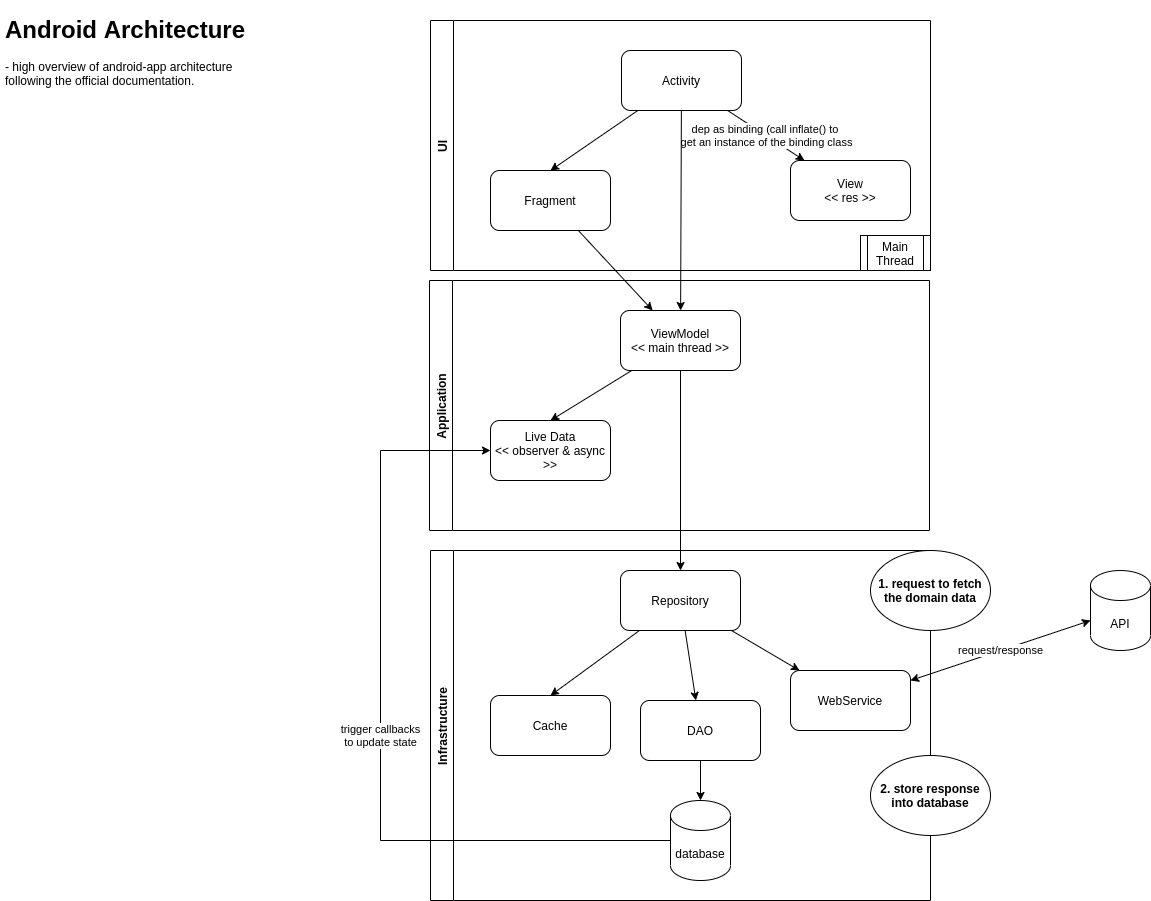

The diagram above was exported from draw.io. Its source (the exported page's mxGraphModel, read from the mxfile embedded in the PNG):
<mxGraphModel dx="862" dy="489" grid="1" gridSize="10" guides="1" tooltips="1" connect="1" arrows="1" fold="1" page="1" pageScale="1" pageWidth="850" pageHeight="1100" background="#FFFFFF" math="0" shadow="0">
  <root>
    <mxCell id="0" />
    <mxCell id="1" parent="0" />
    <mxCell id="dRLrhxJgc-0rBN1_-o5C-1" value="&lt;h1&gt;Android Architecture&amp;nbsp;&lt;/h1&gt;&lt;p&gt;- high overview of android-app architecture following the official documentation.&lt;/p&gt;" style="text;html=1;strokeColor=none;fillColor=none;spacing=5;spacingTop=-20;whiteSpace=wrap;overflow=hidden;rounded=0;" parent="1" vertex="1">
      <mxGeometry x="20" y="30" width="260" height="330" as="geometry" />
    </mxCell>
    <mxCell id="dRLrhxJgc-0rBN1_-o5C-2" value="API" style="shape=cylinder3;whiteSpace=wrap;html=1;boundedLbl=1;backgroundOutline=1;size=15;" parent="1" vertex="1">
      <mxGeometry x="1110" y="590" width="60" height="80" as="geometry" />
    </mxCell>
    <mxCell id="dRLrhxJgc-0rBN1_-o5C-3" value="Infrastructure" style="swimlane;horizontal=0;" parent="1" vertex="1">
      <mxGeometry x="450" y="570" width="500" height="350" as="geometry" />
    </mxCell>
    <mxCell id="dRLrhxJgc-0rBN1_-o5C-4" style="edgeStyle=none;rounded=0;orthogonalLoop=1;jettySize=auto;html=1;startArrow=none;startFill=0;" parent="dRLrhxJgc-0rBN1_-o5C-3" source="dRLrhxJgc-0rBN1_-o5C-7" target="dRLrhxJgc-0rBN1_-o5C-10" edge="1">
      <mxGeometry relative="1" as="geometry" />
    </mxCell>
    <mxCell id="dRLrhxJgc-0rBN1_-o5C-5" style="edgeStyle=none;rounded=0;orthogonalLoop=1;jettySize=auto;html=1;startArrow=none;startFill=0;" parent="dRLrhxJgc-0rBN1_-o5C-3" source="dRLrhxJgc-0rBN1_-o5C-7" target="dRLrhxJgc-0rBN1_-o5C-8" edge="1">
      <mxGeometry relative="1" as="geometry" />
    </mxCell>
    <mxCell id="dRLrhxJgc-0rBN1_-o5C-6" style="edgeStyle=none;rounded=0;orthogonalLoop=1;jettySize=auto;html=1;entryX=0.5;entryY=0;entryDx=0;entryDy=0;startArrow=none;startFill=0;" parent="dRLrhxJgc-0rBN1_-o5C-3" source="dRLrhxJgc-0rBN1_-o5C-7" target="dRLrhxJgc-0rBN1_-o5C-12" edge="1">
      <mxGeometry relative="1" as="geometry" />
    </mxCell>
    <mxCell id="dRLrhxJgc-0rBN1_-o5C-7" value="Repository" style="rounded=1;whiteSpace=wrap;html=1;" parent="dRLrhxJgc-0rBN1_-o5C-3" vertex="1">
      <mxGeometry x="190" y="20" width="120" height="60" as="geometry" />
    </mxCell>
    <mxCell id="dRLrhxJgc-0rBN1_-o5C-8" value="WebService" style="rounded=1;whiteSpace=wrap;html=1;" parent="dRLrhxJgc-0rBN1_-o5C-3" vertex="1">
      <mxGeometry x="360" y="120" width="120" height="60" as="geometry" />
    </mxCell>
    <mxCell id="dRLrhxJgc-0rBN1_-o5C-9" style="edgeStyle=none;rounded=0;orthogonalLoop=1;jettySize=auto;html=1;startArrow=none;startFill=0;" parent="dRLrhxJgc-0rBN1_-o5C-3" source="dRLrhxJgc-0rBN1_-o5C-10" target="dRLrhxJgc-0rBN1_-o5C-11" edge="1">
      <mxGeometry relative="1" as="geometry" />
    </mxCell>
    <mxCell id="dRLrhxJgc-0rBN1_-o5C-10" value="DAO" style="rounded=1;whiteSpace=wrap;html=1;" parent="dRLrhxJgc-0rBN1_-o5C-3" vertex="1">
      <mxGeometry x="210" y="150" width="120" height="60" as="geometry" />
    </mxCell>
    <mxCell id="dRLrhxJgc-0rBN1_-o5C-11" value="database" style="shape=cylinder3;whiteSpace=wrap;html=1;boundedLbl=1;backgroundOutline=1;size=15;" parent="dRLrhxJgc-0rBN1_-o5C-3" vertex="1">
      <mxGeometry x="240" y="250" width="60" height="80" as="geometry" />
    </mxCell>
    <mxCell id="dRLrhxJgc-0rBN1_-o5C-12" value="Cache" style="rounded=1;whiteSpace=wrap;html=1;" parent="dRLrhxJgc-0rBN1_-o5C-3" vertex="1">
      <mxGeometry x="60" y="145" width="120" height="60" as="geometry" />
    </mxCell>
    <mxCell id="dRLrhxJgc-0rBN1_-o5C-13" value="&lt;b&gt;2. store response into database&lt;/b&gt;" style="ellipse;whiteSpace=wrap;html=1;" parent="dRLrhxJgc-0rBN1_-o5C-3" vertex="1">
      <mxGeometry x="440" y="205" width="120" height="80" as="geometry" />
    </mxCell>
    <mxCell id="dRLrhxJgc-0rBN1_-o5C-14" value="request/response" style="rounded=0;orthogonalLoop=1;jettySize=auto;html=1;startArrow=classic;startFill=1;" parent="1" source="dRLrhxJgc-0rBN1_-o5C-8" target="dRLrhxJgc-0rBN1_-o5C-2" edge="1">
      <mxGeometry relative="1" as="geometry" />
    </mxCell>
    <mxCell id="dRLrhxJgc-0rBN1_-o5C-15" value="Application" style="swimlane;horizontal=0;" parent="1" vertex="1">
      <mxGeometry x="449" y="300" width="500" height="250" as="geometry" />
    </mxCell>
    <mxCell id="dRLrhxJgc-0rBN1_-o5C-16" style="edgeStyle=none;rounded=0;orthogonalLoop=1;jettySize=auto;html=1;entryX=0.5;entryY=0;entryDx=0;entryDy=0;startArrow=none;startFill=0;" parent="dRLrhxJgc-0rBN1_-o5C-15" source="dRLrhxJgc-0rBN1_-o5C-17" target="dRLrhxJgc-0rBN1_-o5C-18" edge="1">
      <mxGeometry relative="1" as="geometry" />
    </mxCell>
    <mxCell id="dRLrhxJgc-0rBN1_-o5C-17" value="ViewModel&lt;br&gt;&amp;lt;&amp;lt; main thread &amp;gt;&amp;gt;" style="rounded=1;whiteSpace=wrap;html=1;" parent="dRLrhxJgc-0rBN1_-o5C-15" vertex="1">
      <mxGeometry x="191" y="30" width="120" height="60" as="geometry" />
    </mxCell>
    <mxCell id="dRLrhxJgc-0rBN1_-o5C-18" value="Live Data&lt;br&gt;&amp;lt;&amp;lt; observer &amp;amp; async &amp;gt;&amp;gt;" style="rounded=1;whiteSpace=wrap;html=1;" parent="dRLrhxJgc-0rBN1_-o5C-15" vertex="1">
      <mxGeometry x="61" y="140" width="120" height="60" as="geometry" />
    </mxCell>
    <mxCell id="dRLrhxJgc-0rBN1_-o5C-19" style="edgeStyle=none;rounded=0;orthogonalLoop=1;jettySize=auto;html=1;startArrow=none;startFill=0;" parent="1" source="dRLrhxJgc-0rBN1_-o5C-17" target="dRLrhxJgc-0rBN1_-o5C-7" edge="1">
      <mxGeometry relative="1" as="geometry" />
    </mxCell>
    <mxCell id="dRLrhxJgc-0rBN1_-o5C-20" value="UI" style="swimlane;horizontal=0;" parent="1" vertex="1">
      <mxGeometry x="450" y="40" width="500" height="250" as="geometry" />
    </mxCell>
    <mxCell id="dRLrhxJgc-0rBN1_-o5C-21" style="edgeStyle=none;rounded=0;orthogonalLoop=1;jettySize=auto;html=1;entryX=0.5;entryY=0;entryDx=0;entryDy=0;startArrow=none;startFill=0;" parent="dRLrhxJgc-0rBN1_-o5C-20" source="dRLrhxJgc-0rBN1_-o5C-22" target="dRLrhxJgc-0rBN1_-o5C-23" edge="1">
      <mxGeometry relative="1" as="geometry" />
    </mxCell>
    <mxCell id="dRLrhxJgc-0rBN1_-o5C-30" value="dep as binding (call inflate() to &lt;br&gt;get an instance of the binding class" style="edgeStyle=none;rounded=0;orthogonalLoop=1;jettySize=auto;html=1;" parent="dRLrhxJgc-0rBN1_-o5C-20" source="dRLrhxJgc-0rBN1_-o5C-22" target="dRLrhxJgc-0rBN1_-o5C-28" edge="1">
      <mxGeometry relative="1" as="geometry" />
    </mxCell>
    <mxCell id="dRLrhxJgc-0rBN1_-o5C-22" value="Activity" style="rounded=1;whiteSpace=wrap;html=1;" parent="dRLrhxJgc-0rBN1_-o5C-20" vertex="1">
      <mxGeometry x="191" y="30" width="120" height="60" as="geometry" />
    </mxCell>
    <mxCell id="dRLrhxJgc-0rBN1_-o5C-23" value="Fragment" style="rounded=1;whiteSpace=wrap;html=1;" parent="dRLrhxJgc-0rBN1_-o5C-20" vertex="1">
      <mxGeometry x="60" y="150" width="120" height="60" as="geometry" />
    </mxCell>
    <mxCell id="dRLrhxJgc-0rBN1_-o5C-28" value="View&lt;br&gt;&amp;lt;&amp;lt; res &amp;gt;&amp;gt;" style="rounded=1;whiteSpace=wrap;html=1;" parent="dRLrhxJgc-0rBN1_-o5C-20" vertex="1">
      <mxGeometry x="360" y="140" width="120" height="60" as="geometry" />
    </mxCell>
    <mxCell id="1J1OBvstO0K39os8dM_M-1" value="Main Thread" style="shape=process;whiteSpace=wrap;html=1;backgroundOutline=1;" vertex="1" parent="dRLrhxJgc-0rBN1_-o5C-20">
      <mxGeometry x="430" y="215" width="70" height="35" as="geometry" />
    </mxCell>
    <mxCell id="dRLrhxJgc-0rBN1_-o5C-24" style="edgeStyle=none;rounded=0;orthogonalLoop=1;jettySize=auto;html=1;startArrow=none;startFill=0;" parent="1" source="dRLrhxJgc-0rBN1_-o5C-23" target="dRLrhxJgc-0rBN1_-o5C-17" edge="1">
      <mxGeometry relative="1" as="geometry" />
    </mxCell>
    <mxCell id="dRLrhxJgc-0rBN1_-o5C-25" style="edgeStyle=none;rounded=0;orthogonalLoop=1;jettySize=auto;html=1;startArrow=none;startFill=0;" parent="1" source="dRLrhxJgc-0rBN1_-o5C-22" target="dRLrhxJgc-0rBN1_-o5C-17" edge="1">
      <mxGeometry relative="1" as="geometry" />
    </mxCell>
    <mxCell id="dRLrhxJgc-0rBN1_-o5C-26" value="trigger callbacks&lt;br&gt;to update state" style="edgeStyle=orthogonalEdgeStyle;rounded=0;orthogonalLoop=1;jettySize=auto;html=1;startArrow=none;startFill=0;" parent="1" source="dRLrhxJgc-0rBN1_-o5C-11" target="dRLrhxJgc-0rBN1_-o5C-18" edge="1">
      <mxGeometry relative="1" as="geometry">
        <Array as="points">
          <mxPoint x="400" y="860" />
          <mxPoint x="400" y="470" />
        </Array>
      </mxGeometry>
    </mxCell>
    <mxCell id="dRLrhxJgc-0rBN1_-o5C-27" value="&lt;b&gt;1. request to fetch the domain data&lt;/b&gt;" style="ellipse;whiteSpace=wrap;html=1;" parent="1" vertex="1">
      <mxGeometry x="890" y="570" width="120" height="80" as="geometry" />
    </mxCell>
  </root>
</mxGraphModel>